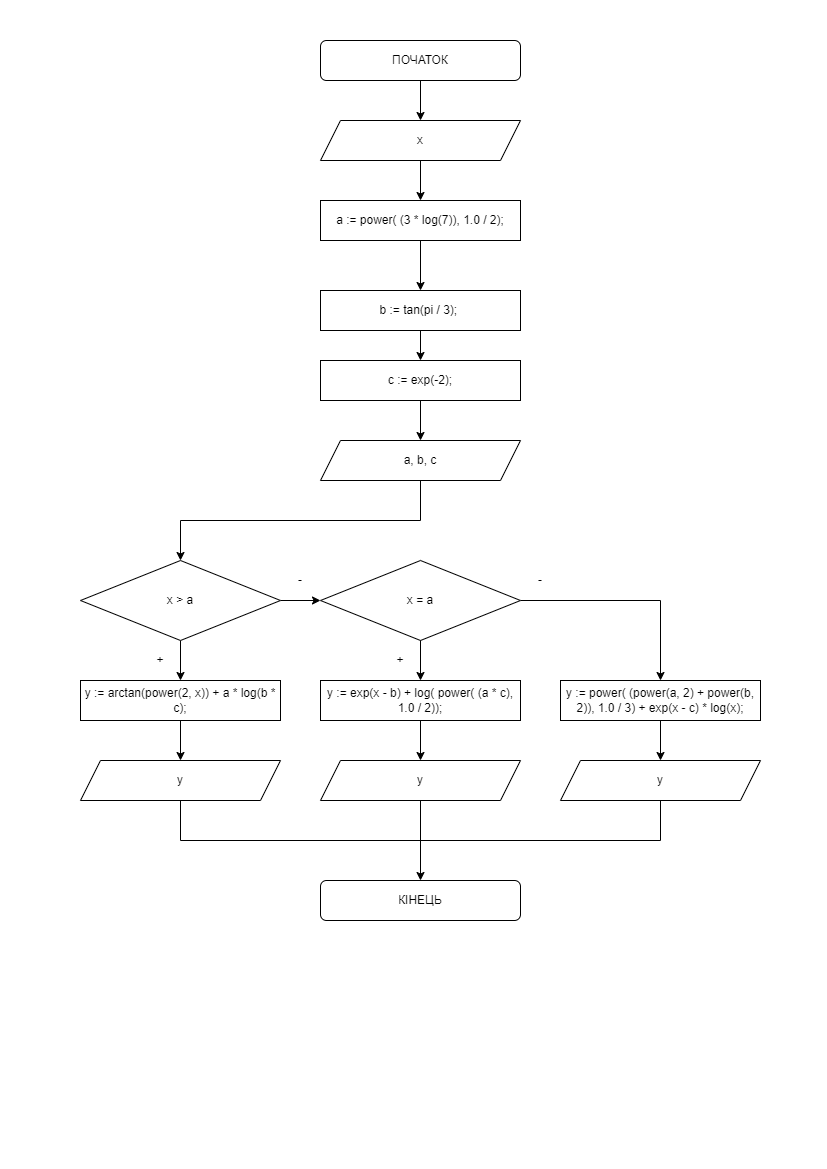

The diagram above was exported from draw.io. Its source (the exported page's mxGraphModel, read from the mxfile embedded in the PNG):
<mxGraphModel dx="868" dy="563" grid="1" gridSize="10" guides="1" tooltips="1" connect="1" arrows="1" fold="1" page="1" pageScale="1" pageWidth="827" pageHeight="1169" math="0" shadow="0">
  <root>
    <mxCell id="0" />
    <mxCell id="1" parent="0" />
    <mxCell id="kE3eGietK-6cFKvTDqvr-4" value="" style="edgeStyle=orthogonalEdgeStyle;rounded=0;orthogonalLoop=1;jettySize=auto;html=1;" parent="1" source="kE3eGietK-6cFKvTDqvr-1" target="kE3eGietK-6cFKvTDqvr-3" edge="1">
      <mxGeometry relative="1" as="geometry" />
    </mxCell>
    <mxCell id="kE3eGietK-6cFKvTDqvr-1" value="ПОЧАТОК" style="rounded=1;whiteSpace=wrap;html=1;" parent="1" vertex="1">
      <mxGeometry x="320" y="40" width="200" height="40" as="geometry" />
    </mxCell>
    <mxCell id="kE3eGietK-6cFKvTDqvr-2" value="КІНЕЦЬ" style="rounded=1;whiteSpace=wrap;html=1;" parent="1" vertex="1">
      <mxGeometry x="320" y="880" width="200" height="40" as="geometry" />
    </mxCell>
    <mxCell id="kE3eGietK-6cFKvTDqvr-9" value="" style="edgeStyle=orthogonalEdgeStyle;rounded=0;orthogonalLoop=1;jettySize=auto;html=1;" parent="1" source="kE3eGietK-6cFKvTDqvr-3" target="kE3eGietK-6cFKvTDqvr-5" edge="1">
      <mxGeometry relative="1" as="geometry" />
    </mxCell>
    <mxCell id="kE3eGietK-6cFKvTDqvr-3" value="x" style="shape=parallelogram;perimeter=parallelogramPerimeter;whiteSpace=wrap;html=1;fixedSize=1;" parent="1" vertex="1">
      <mxGeometry x="320" y="120" width="200" height="40" as="geometry" />
    </mxCell>
    <mxCell id="kE3eGietK-6cFKvTDqvr-10" value="" style="edgeStyle=orthogonalEdgeStyle;rounded=0;orthogonalLoop=1;jettySize=auto;html=1;" parent="1" source="kE3eGietK-6cFKvTDqvr-5" target="kE3eGietK-6cFKvTDqvr-6" edge="1">
      <mxGeometry relative="1" as="geometry" />
    </mxCell>
    <mxCell id="kE3eGietK-6cFKvTDqvr-5" value="&lt;div&gt;a := power( (3 * log(7)), 1.0 / 2);&lt;/div&gt;" style="rounded=0;whiteSpace=wrap;html=1;" parent="1" vertex="1">
      <mxGeometry x="320" y="200" width="200" height="40" as="geometry" />
    </mxCell>
    <mxCell id="kE3eGietK-6cFKvTDqvr-11" value="" style="edgeStyle=orthogonalEdgeStyle;rounded=0;orthogonalLoop=1;jettySize=auto;html=1;" parent="1" source="kE3eGietK-6cFKvTDqvr-6" target="kE3eGietK-6cFKvTDqvr-7" edge="1">
      <mxGeometry relative="1" as="geometry" />
    </mxCell>
    <mxCell id="kE3eGietK-6cFKvTDqvr-6" value="&lt;div&gt;b := tan(pi / 3);&amp;nbsp;&lt;/div&gt;" style="rounded=0;whiteSpace=wrap;html=1;" parent="1" vertex="1">
      <mxGeometry x="320" y="290" width="200" height="40" as="geometry" />
    </mxCell>
    <mxCell id="kE3eGietK-6cFKvTDqvr-12" value="" style="edgeStyle=orthogonalEdgeStyle;rounded=0;orthogonalLoop=1;jettySize=auto;html=1;" parent="1" source="kE3eGietK-6cFKvTDqvr-7" target="kE3eGietK-6cFKvTDqvr-8" edge="1">
      <mxGeometry relative="1" as="geometry" />
    </mxCell>
    <mxCell id="kE3eGietK-6cFKvTDqvr-7" value="c := exp(-2);" style="rounded=0;whiteSpace=wrap;html=1;" parent="1" vertex="1">
      <mxGeometry x="320" y="360" width="200" height="40" as="geometry" />
    </mxCell>
    <mxCell id="kE3eGietK-6cFKvTDqvr-16" value="" style="edgeStyle=orthogonalEdgeStyle;rounded=0;orthogonalLoop=1;jettySize=auto;html=1;entryX=0.5;entryY=0;entryDx=0;entryDy=0;" parent="1" source="kE3eGietK-6cFKvTDqvr-8" target="kE3eGietK-6cFKvTDqvr-13" edge="1">
      <mxGeometry relative="1" as="geometry">
        <Array as="points">
          <mxPoint x="420" y="520" />
          <mxPoint x="180" y="520" />
        </Array>
      </mxGeometry>
    </mxCell>
    <mxCell id="kE3eGietK-6cFKvTDqvr-8" value="a, b, c" style="shape=parallelogram;perimeter=parallelogramPerimeter;whiteSpace=wrap;html=1;fixedSize=1;" parent="1" vertex="1">
      <mxGeometry x="320" y="440" width="200" height="40" as="geometry" />
    </mxCell>
    <mxCell id="kE3eGietK-6cFKvTDqvr-15" value="" style="edgeStyle=orthogonalEdgeStyle;rounded=0;orthogonalLoop=1;jettySize=auto;html=1;" parent="1" source="kE3eGietK-6cFKvTDqvr-13" target="kE3eGietK-6cFKvTDqvr-14" edge="1">
      <mxGeometry relative="1" as="geometry" />
    </mxCell>
    <mxCell id="kE3eGietK-6cFKvTDqvr-18" value="" style="edgeStyle=orthogonalEdgeStyle;rounded=0;orthogonalLoop=1;jettySize=auto;html=1;" parent="1" source="kE3eGietK-6cFKvTDqvr-13" target="kE3eGietK-6cFKvTDqvr-17" edge="1">
      <mxGeometry relative="1" as="geometry" />
    </mxCell>
    <mxCell id="kE3eGietK-6cFKvTDqvr-13" value="x &amp;gt; a" style="rhombus;whiteSpace=wrap;html=1;" parent="1" vertex="1">
      <mxGeometry x="80" y="560" width="200" height="80" as="geometry" />
    </mxCell>
    <mxCell id="kE3eGietK-6cFKvTDqvr-29" value="" style="edgeStyle=orthogonalEdgeStyle;rounded=0;orthogonalLoop=1;jettySize=auto;html=1;" parent="1" source="kE3eGietK-6cFKvTDqvr-14" target="kE3eGietK-6cFKvTDqvr-27" edge="1">
      <mxGeometry relative="1" as="geometry" />
    </mxCell>
    <mxCell id="kE3eGietK-6cFKvTDqvr-14" value="x = a" style="rhombus;whiteSpace=wrap;html=1;" parent="1" vertex="1">
      <mxGeometry x="320" y="560" width="200" height="80" as="geometry" />
    </mxCell>
    <mxCell id="kE3eGietK-6cFKvTDqvr-20" value="" style="edgeStyle=orthogonalEdgeStyle;rounded=0;orthogonalLoop=1;jettySize=auto;html=1;" parent="1" source="kE3eGietK-6cFKvTDqvr-17" target="kE3eGietK-6cFKvTDqvr-19" edge="1">
      <mxGeometry relative="1" as="geometry" />
    </mxCell>
    <mxCell id="kE3eGietK-6cFKvTDqvr-17" value="y := arctan(power(2, x)) + a * log(b * c);" style="rounded=0;whiteSpace=wrap;html=1;" parent="1" vertex="1">
      <mxGeometry x="80" y="680" width="200" height="40" as="geometry" />
    </mxCell>
    <mxCell id="kE3eGietK-6cFKvTDqvr-19" value="y" style="shape=parallelogram;perimeter=parallelogramPerimeter;whiteSpace=wrap;html=1;fixedSize=1;" parent="1" vertex="1">
      <mxGeometry x="80" y="760" width="200" height="40" as="geometry" />
    </mxCell>
    <mxCell id="kE3eGietK-6cFKvTDqvr-21" value="" style="edgeStyle=orthogonalEdgeStyle;rounded=0;orthogonalLoop=1;jettySize=auto;html=1;" parent="1" target="kE3eGietK-6cFKvTDqvr-23" edge="1">
      <mxGeometry relative="1" as="geometry">
        <mxPoint x="420" y="640" as="sourcePoint" />
      </mxGeometry>
    </mxCell>
    <mxCell id="kE3eGietK-6cFKvTDqvr-22" value="" style="edgeStyle=orthogonalEdgeStyle;rounded=0;orthogonalLoop=1;jettySize=auto;html=1;" parent="1" source="kE3eGietK-6cFKvTDqvr-23" target="kE3eGietK-6cFKvTDqvr-24" edge="1">
      <mxGeometry relative="1" as="geometry" />
    </mxCell>
    <mxCell id="kE3eGietK-6cFKvTDqvr-23" value="y := exp(x - b) + log( power( (a * c), 1.0 / 2));" style="rounded=0;whiteSpace=wrap;html=1;" parent="1" vertex="1">
      <mxGeometry x="320" y="680" width="200" height="40" as="geometry" />
    </mxCell>
    <mxCell id="zbYgM0ZVAb8PeGYK3q0b-1" value="" style="edgeStyle=orthogonalEdgeStyle;rounded=0;orthogonalLoop=1;jettySize=auto;html=1;" parent="1" source="kE3eGietK-6cFKvTDqvr-24" target="kE3eGietK-6cFKvTDqvr-2" edge="1">
      <mxGeometry relative="1" as="geometry" />
    </mxCell>
    <mxCell id="kE3eGietK-6cFKvTDqvr-24" value="y" style="shape=parallelogram;perimeter=parallelogramPerimeter;whiteSpace=wrap;html=1;fixedSize=1;" parent="1" vertex="1">
      <mxGeometry x="320" y="760" width="200" height="40" as="geometry" />
    </mxCell>
    <mxCell id="kE3eGietK-6cFKvTDqvr-26" value="" style="edgeStyle=orthogonalEdgeStyle;rounded=0;orthogonalLoop=1;jettySize=auto;html=1;" parent="1" source="kE3eGietK-6cFKvTDqvr-27" target="kE3eGietK-6cFKvTDqvr-28" edge="1">
      <mxGeometry relative="1" as="geometry" />
    </mxCell>
    <mxCell id="kE3eGietK-6cFKvTDqvr-27" value="y := power( (power(a, 2) + power(b, 2)), 1.0 / 3) + exp(x - c) * log(x);" style="rounded=0;whiteSpace=wrap;html=1;" parent="1" vertex="1">
      <mxGeometry x="560" y="680" width="200" height="40" as="geometry" />
    </mxCell>
    <mxCell id="kE3eGietK-6cFKvTDqvr-28" value="y" style="shape=parallelogram;perimeter=parallelogramPerimeter;whiteSpace=wrap;html=1;fixedSize=1;" parent="1" vertex="1">
      <mxGeometry x="560" y="760" width="200" height="40" as="geometry" />
    </mxCell>
    <mxCell id="kE3eGietK-6cFKvTDqvr-31" value="" style="endArrow=none;html=1;rounded=0;" parent="1" edge="1">
      <mxGeometry width="50" height="50" relative="1" as="geometry">
        <mxPoint x="180" y="840" as="sourcePoint" />
        <mxPoint x="660" y="840" as="targetPoint" />
      </mxGeometry>
    </mxCell>
    <mxCell id="kE3eGietK-6cFKvTDqvr-33" value="" style="endArrow=none;html=1;rounded=0;entryX=0.5;entryY=1;entryDx=0;entryDy=0;" parent="1" target="kE3eGietK-6cFKvTDqvr-28" edge="1">
      <mxGeometry width="50" height="50" relative="1" as="geometry">
        <mxPoint x="660" y="840" as="sourcePoint" />
        <mxPoint x="650" y="870" as="targetPoint" />
      </mxGeometry>
    </mxCell>
    <mxCell id="kE3eGietK-6cFKvTDqvr-34" value="-" style="text;html=1;strokeColor=none;fillColor=none;align=center;verticalAlign=middle;whiteSpace=wrap;rounded=0;" parent="1" vertex="1">
      <mxGeometry x="280" y="560" width="40" height="40" as="geometry" />
    </mxCell>
    <mxCell id="kE3eGietK-6cFKvTDqvr-35" value="-" style="text;html=1;strokeColor=none;fillColor=none;align=center;verticalAlign=middle;whiteSpace=wrap;rounded=0;" parent="1" vertex="1">
      <mxGeometry x="520" y="560" width="40" height="40" as="geometry" />
    </mxCell>
    <mxCell id="kE3eGietK-6cFKvTDqvr-36" value="+" style="text;html=1;strokeColor=none;fillColor=none;align=center;verticalAlign=middle;whiteSpace=wrap;rounded=0;" parent="1" vertex="1">
      <mxGeometry x="140" y="640" width="40" height="40" as="geometry" />
    </mxCell>
    <mxCell id="kE3eGietK-6cFKvTDqvr-37" value="+" style="text;html=1;strokeColor=none;fillColor=none;align=center;verticalAlign=middle;whiteSpace=wrap;rounded=0;" parent="1" vertex="1">
      <mxGeometry x="380" y="640" width="40" height="40" as="geometry" />
    </mxCell>
    <mxCell id="zbYgM0ZVAb8PeGYK3q0b-2" value="" style="endArrow=none;html=1;rounded=0;entryX=0.5;entryY=1;entryDx=0;entryDy=0;" parent="1" target="kE3eGietK-6cFKvTDqvr-19" edge="1">
      <mxGeometry width="50" height="50" relative="1" as="geometry">
        <mxPoint x="180" y="840" as="sourcePoint" />
        <mxPoint x="190" y="860" as="targetPoint" />
      </mxGeometry>
    </mxCell>
  </root>
</mxGraphModel>